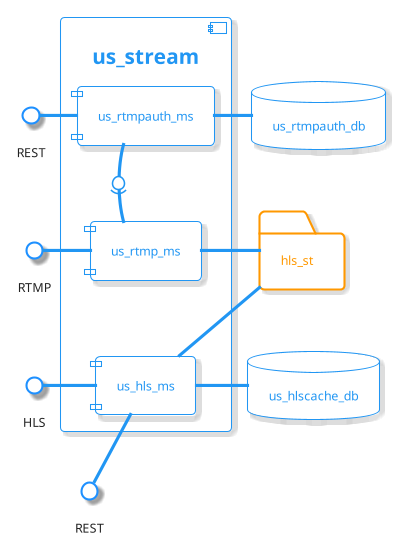

The diagram above was rendered by PlantUML. Its source (embedded in the PNG):
@startuml
!theme materia-outline
skinparam componentStyle uml1
skinparam linetype polyline

skinparam interfaceBackgroundColor #white
skinparam interfaceBorderColor #DodgerBlue
skinparam interfaceBorderThickness 2

skinparam arrowLollipopColor #White

interface HLS
interface RTMP
interface REST as auth
interface REST as hls_rest

database us_rtmpauth_db as rtmpauth_db
database us_hlscache_db as us_hlscache_db
folder hls_st as hls_st

component us_stream {

    [us_rtmp_ms] as rtmp_ms
    [us_hls_ms] as hls_ms
    
    rtmp_ms -l- hls_st
    hls_ms - hls_st
    hls_ms -l- us_hlscache_db

    [us_rtmpauth_ms] as rtmpauth_ms
    
    rtmpauth_ms -r- rtmpauth_db
    rtmpauth_ms -0)- rtmp_ms

    
    rtmp_ms -[hidden]d- hls_ms

    us_hlscache_db -[hidden]u- hls_st
    rtmpauth_db -[hidden]d- hls_st
}

hls_ms -l- HLS
hls_ms -l- hls_rest
rtmp_ms -l- RTMP
rtmpauth_ms -l- auth

rtmp_ms -[hidden]d- hls_ms
rtmpauth_ms -[hidden]d- rtmp_ms
hls_rest -[hidden]u- hls_ms

HLS -[hidden]d- hls_rest
auth -[hidden]d- RTMP
RTMP -[hidden]d- HLS
rtmp_ms -[hidden]d- hls_ms
rtmpauth_ms -[hidden]d- rtmp_ms
hls_rest -[hidden]u- hls_ms

HLS -[hidden]d- hls_rest
auth -[hidden]d- RTMP
RTMP -[hidden]d- HLS
@enduml